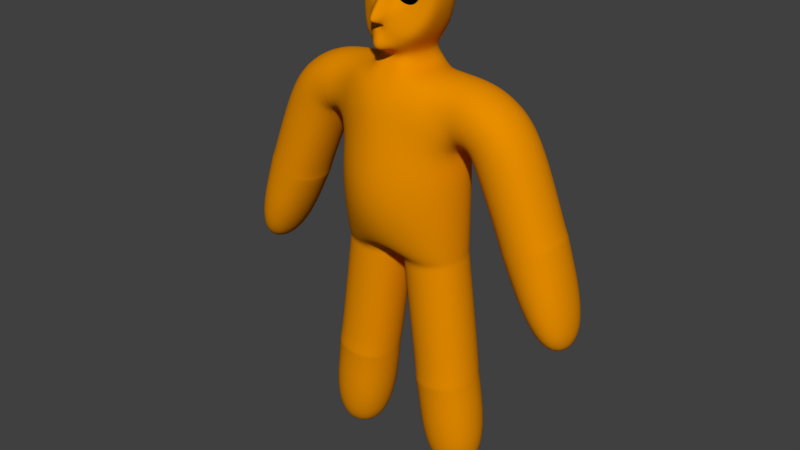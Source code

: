# Source: Runner_Animated.blend  (saved by Blender 2.78.0; exported with 4.5.12 LTS)
import bpy
from mathutils import Matrix  # noqa: F401  (used for matrix-valued properties, if any)

bpy.ops.wm.read_factory_settings(use_empty=True)
scene = bpy.context.scene
scene.name = 'Scene'

# ---- collections
col_collection_1 = bpy.data.collections.new('Collection 1'); scene.collection.children.link(col_collection_1)

# ---- materials (node trees are filled in below, after node groups)
mat_material_001 = bpy.data.materials.new('Material.001')
mat_material_001.alpha_threshold = 0.0
mat_material_001.use_transparent_shadow = False
mat_material_001.diffuse_color = (0.8, 0.2666, 0.0, 1.0)
mat_material_001.roughness = 0.5
mat_material_002 = bpy.data.materials.new('Material.002')
mat_material_002.alpha_threshold = 0.0
mat_material_002.use_transparent_shadow = False
mat_material_002.diffuse_color = (0.0, 0.0, 0.0, 1.0)
mat_material_002.roughness = 0.5

# ---- material node trees

# ---- world
world_world = bpy.data.worlds.new('World'); scene.world = world_world
world_world.color = (0.05088, 0.05088, 0.05088)
world_world.use_sun_shadow = False
world_world.sun_shadow_jitter_overblur = 0.0
world_world.cycles.sampling_method = 'MANUAL'

# ---- meshes
me_plane = bpy.data.meshes.new('Plane')
me_plane.from_pydata([(0.2825, 3.646, 0.2984), (0.4218, 3.546, 0.3462), (0.233, 3.485, 0.3555), (0.1162, 3.646, 0.3612), (0.233, 3.807, 0.3555), (0.4218, 3.745, 0.3462), (0.3417, 3.485, 0.4385), (0.1529, 3.546, 0.4478), (0.1529, 3.745, 0.4478), (0.3417, 3.807, 0.4385), (0.4584, 3.646, 0.4327), (0.2922, 3.646, 0.4955), (0.2525, 3.551, 0.3146), (0.3635, 3.587, 0.3092), (0.3344, 3.493, 0.3427), (0.4454, 3.646, 0.3372), (0.3635, 3.704, 0.3092), (0.1839, 3.646, 0.318), (0.1548, 3.551, 0.3515), (0.2525, 3.74, 0.3146), (0.1548, 3.74, 0.3515), (0.3344, 3.799, 0.3427), (0.4669, 3.587, 0.3881), (0.4669, 3.704, 0.3881), (0.2873, 3.457, 0.397), (0.3983, 3.493, 0.3915), (0.1077, 3.587, 0.4058), (0.1763, 3.493, 0.4024), (0.1763, 3.799, 0.4024), (0.1077, 3.704, 0.4058), (0.3983, 3.799, 0.3915), (0.2873, 3.835, 0.397), (0.4199, 3.551, 0.4424), (0.2402, 3.493, 0.4512), (0.1292, 3.646, 0.4567), (0.2402, 3.799, 0.4512), (0.4199, 3.74, 0.4424), (0.3221, 3.551, 0.4793), (0.3907, 3.646, 0.4759), (0.2111, 3.587, 0.4847), (0.2111, 3.704, 0.4847), (0.3221, 3.74, 0.4793), (-0.272, 3.646, 0.2996), (-0.1458, 3.546, 0.3757), (-0.3324, 3.485, 0.3449), (-0.4477, 3.646, 0.3259), (-0.3324, 3.807, 0.3449), (-0.1458, 3.745, 0.3757), (-0.2437, 3.485, 0.449), (-0.4302, 3.546, 0.4182), (-0.4302, 3.745, 0.4182), (-0.2437, 3.807, 0.449), (-0.1284, 3.646, 0.468), (-0.3041, 3.646, 0.4943), (-0.3047, 3.551, 0.3091), (-0.195, 3.587, 0.3272), (-0.2305, 3.493, 0.3539), (-0.1209, 3.646, 0.372), (-0.195, 3.704, 0.3272), (-0.3724, 3.646, 0.298), (-0.408, 3.551, 0.3246), (-0.3047, 3.74, 0.3091), (-0.408, 3.74, 0.3246), (-0.2305, 3.799, 0.3539), (-0.1106, 3.587, 0.4262), (-0.1106, 3.704, 0.4262), (-0.288, 3.457, 0.397), (-0.1784, 3.493, 0.4151), (-0.4655, 3.587, 0.3677), (-0.3977, 3.493, 0.3789), (-0.3977, 3.799, 0.3789), (-0.4655, 3.704, 0.3677), (-0.1784, 3.799, 0.4151), (-0.288, 3.835, 0.397), (-0.1681, 3.551, 0.4693), (-0.3455, 3.493, 0.44), (-0.4552, 3.646, 0.4219), (-0.3455, 3.799, 0.44), (-0.1681, 3.74, 0.4693), (-0.2714, 3.551, 0.4848), (-0.2036, 3.646, 0.496), (-0.381, 3.587, 0.4667), (-0.381, 3.704, 0.4667), (-0.2714, 3.74, 0.4848), (1.682, 0.4047, -0.5177), (0.9997, 0.5782, -0.5177), (2.467, -1.153, -0.5177), (0.6941, 2.603, -0.5177), (3.034, -0.9262, -0.5177), (0.9611, 1.479, -0.5177), (1.698, 0.3094, -0.5177), (1.745, 0.2262, -0.5177), (2.603, 0.5701, -0.5177), (2.58, 0.6627, -0.5177), (2.526, 0.7432, -0.5177), (1.05, 1.567, -0.5177), (1.134, 1.564, -0.5177), (1.191, 1.508, -0.5177), (2.119, 1.88, -0.5177), (1.724, 2.337, -0.5177), (1.232, 2.565, -0.5177), (0.9997, 1.195, -0.5177), (0.2445, 2.591, -0.5177), (0.2471, 2.786, -0.3196), (0.5188, 3.039, -0.5177), (0.6383, 3.8, -0.5177), (0.4488, 4.116, -0.5177), (0.9997, -0.06659, -0.5177), (1.49, -3.837, -0.5177), (0.499, -3.969, -0.5177), (1.029, -0.3926, -0.5177), (1.012, -0.2618, -0.5177), (0.9966, -0.1644, -0.5177), (0.01031, -0.2238, -0.5177), (0.02427, -0.3778, -0.5177), (0.03792, -0.5253, -0.5177), (0.2508, -2.115, -0.5177), (0.2685, -2.247, -0.4869), (0.287, -2.386, -0.5177), (1.278, -2.253, -0.5177), (1.26, -2.115, -0.4869), (1.242, -1.982, -0.5177), (-1.682, 0.4047, -0.5177), (-1.0, 0.5782, -0.5177), (-2.468, -1.153, -0.5177), (-0.6948, 2.603, -0.5177), (-3.035, -0.9262, -0.5177), (-0.9618, 1.479, -0.5177), (-1.699, 0.3094, -0.5177), (-1.746, 0.2262, -0.5177), (-2.604, 0.5701, -0.5177), (-2.58, 0.6627, -0.5177), (-2.527, 0.7432, -0.5177), (-1.051, 1.567, -0.5177), (-1.135, 1.564, -0.5177), (-1.191, 1.508, -0.5177), (-2.12, 1.88, -0.5177), (-1.725, 2.337, -0.5177), (-1.232, 2.565, -0.5177), (-1.0, 1.195, -0.5177), (-0.2452, 2.591, -0.5177), (-0.2478, 2.786, -0.3196), (-0.5195, 3.039, -0.5177), (-0.639, 3.8, -0.5177), (-0.4495, 4.116, -0.5177), (-1.0, -0.06659, -0.5177), (-1.491, -3.837, -0.5177), (-0.4997, -3.969, -0.5177), (-1.03, -0.3926, -0.5177), (-1.012, -0.2618, -0.5177), (-0.9973, -0.1644, -0.5177), (-0.011, -0.2238, -0.5177), (-0.02496, -0.3778, -0.5177), (-0.03862, -0.5253, -0.5177), (-0.0003473, 0.5782, -0.5177), (-0.0003473, 2.578, -0.5177), (-0.0003473, 1.578, -0.5177), (-0.0003473, 1.195, -0.5177), (-0.0003473, 2.771, -0.3196), (-0.0003473, 3.023, -0.5177), (-0.0003473, 3.785, -0.5177), (-0.0003473, 4.101, -0.5177), (-0.0003473, -0.06659, -0.5177), (-0.2515, -2.115, -0.5177), (-0.2692, -2.247, -0.4869), (-0.2877, -2.386, -0.5177), (-1.279, -2.253, -0.5177), (-1.26, -2.115, -0.4869), (-1.243, -1.982, -0.5177), (1.682, 0.4047, 0.5047), (0.9997, 0.5782, 0.5047), (2.467, -1.153, 0.5047), (0.6941, 2.603, 0.5047), (3.034, -0.9262, 0.5047), (0.9611, 1.479, 0.5047), (1.698, 0.3094, 0.5047), (1.745, 0.2262, 0.5047), (2.603, 0.5701, 0.5047), (2.58, 0.6627, 0.5047), (2.526, 0.7432, 0.5047), (1.05, 1.567, 0.5047), (1.134, 1.564, 0.5047), (1.191, 1.508, 0.5047), (2.119, 1.88, 0.5047), (1.724, 2.337, 0.5047), (1.232, 2.565, 0.5047), (0.9997, 1.195, 0.5047), (0.2445, 2.591, 0.5047), (0.2471, 2.786, 0.3066), (0.5188, 3.039, 0.5047), (0.6383, 3.8, 0.5047), (0.4488, 4.116, 0.5047), (0.9997, -0.06659, 0.5047), (1.49, -3.837, 0.5047), (0.499, -3.969, 0.5047), (1.029, -0.3926, 0.5047), (1.012, -0.2618, 0.5047), (0.9966, -0.1644, 0.5047), (0.01031, -0.2238, 0.5047), (0.02427, -0.3778, 0.5047), (0.03792, -0.5253, 0.5047), (0.2508, -2.115, 0.5047), (0.2685, -2.247, 0.5415), (0.287, -2.386, 0.5047), (1.278, -2.253, 0.5047), (1.26, -2.115, 0.5415), (1.242, -1.982, 0.5047), (-1.682, 0.4047, 0.5047), (-1.0, 0.5782, 0.5047), (-2.468, -1.153, 0.5047), (-0.6948, 2.603, 0.5047), (-3.035, -0.9262, 0.5047), (-0.9618, 1.479, 0.5047), (-1.699, 0.3094, 0.5047), (-1.746, 0.2262, 0.5047), (-2.604, 0.5701, 0.5047), (-2.58, 0.6627, 0.5047), (-2.527, 0.7432, 0.5047), (-1.051, 1.567, 0.5047), (-1.135, 1.564, 0.5047), (-1.191, 1.508, 0.5047), (-2.12, 1.88, 0.5047), (-1.725, 2.337, 0.5047), (-1.232, 2.565, 0.5047), (-1.0, 1.195, 0.5047), (-0.2452, 2.591, 0.5047), (-0.2478, 2.786, 0.3066), (-0.5195, 3.039, 0.5047), (-0.639, 3.8, 0.5047), (-0.4495, 4.116, 0.5047), (-1.0, -0.06659, 0.5047), (-1.491, -3.837, 0.5047), (-0.4997, -3.969, 0.5047), (-1.03, -0.3926, 0.5047), (-1.012, -0.2618, 0.5047), (-0.9973, -0.1644, 0.5047), (-0.011, -0.2238, 0.5047), (-0.02496, -0.3778, 0.5047), (-0.03862, -0.5253, 0.5047), (-0.0003473, 0.5721, 1.157), (-0.0003473, 2.578, 0.5047), (-0.0003473, 2.027, 0.9796), (-0.0003473, 1.214, 1.18), (-0.0003473, 2.771, 0.3066), (-0.0003474, 2.753, 0.8561), (-0.0003473, 3.785, 0.5047), (-0.0003473, 4.101, 0.5047), (-0.0003473, -0.05979, 0.7563), (-0.2515, -2.115, 0.5047), (-0.2692, -2.247, 0.5415), (-0.2877, -2.386, 0.5047), (-1.279, -2.253, 0.5047), (-1.26, -2.115, 0.5415), (-1.243, -1.982, 0.5047), (0.4473, 2.591, -0.006485), (-0.448, 2.591, -0.006485), (0.2471, 2.786, -0.006485), (-0.2478, 2.786, -0.006485), (0.2592, 3.017, 0.5291), (0.319, 3.766, 0.3492), (-0.0003473, 3.198, 0.9764), (0.7471, 3.49, 0.1221), (-0.2599, 3.017, 0.5291), (-0.3197, 3.766, 0.3492), (-0.7478, 3.49, 0.1221), (-0.1732, 3.397, 0.5291), (0.1725, 3.397, 0.5291), (-0.0003474, 3.402, 0.4981), (0.1593, 3.763, 0.3492), (-0.16, 3.763, 0.3492), (-0.0003473, 3.498, 0.7283), (-0.08679, 3.298, 0.7528), (-0.2464, 3.576, 0.3492), (0.2458, 3.576, 0.3492), (0.08609, 3.298, 0.7528), (0.1227, 3.524, 0.461), (-0.1234, 3.524, 0.461), (-0.0003474, 3.213, 0.6066), (-0.1301, 3.02, 0.6221), (0.1294, 3.02, 0.6221)], [], [(0, 13, 12), (1, 13, 15), (0, 12, 17), (0, 17, 19), (0, 19, 16), (1, 15, 22), (2, 14, 24), (3, 18, 26), (4, 20, 28), (5, 21, 30), (1, 22, 25), (2, 24, 27), (3, 26, 29), (4, 28, 31), (5, 30, 23), (6, 32, 37), (7, 33, 39), (8, 34, 40), (9, 35, 41), (10, 36, 38), (38, 41, 11), (38, 36, 41), (36, 9, 41), (41, 40, 11), (41, 35, 40), (35, 8, 40), (40, 39, 11), (40, 34, 39), (34, 7, 39), (39, 37, 11), (39, 33, 37), (33, 6, 37), (37, 38, 11), (37, 32, 38), (32, 10, 38), (23, 36, 10), (23, 30, 36), (30, 9, 36), (31, 35, 9), (31, 28, 35), (28, 8, 35), (29, 34, 8), (29, 26, 34), (26, 7, 34), (27, 33, 7), (27, 24, 33), (24, 6, 33), (25, 32, 6), (25, 22, 32), (22, 10, 32), (30, 31, 9), (30, 21, 31), (21, 4, 31), (28, 29, 8), (28, 20, 29), (20, 3, 29), (26, 27, 7), (26, 18, 27), (18, 2, 27), (24, 25, 6), (24, 14, 25), (14, 1, 25), (22, 23, 10), (22, 15, 23), (15, 5, 23), (16, 21, 5), (16, 19, 21), (19, 4, 21), (19, 20, 4), (19, 17, 20), (17, 3, 20), (17, 18, 3), (17, 12, 18), (12, 2, 18), (15, 16, 5), (15, 13, 16), (13, 0, 16), (12, 14, 2), (12, 13, 14), (13, 1, 14), (42, 55, 54), (43, 55, 57), (42, 54, 59), (42, 59, 61), (42, 61, 58), (43, 57, 64), (44, 56, 66), (45, 60, 68), (46, 62, 70), (47, 63, 72), (43, 64, 67), (44, 66, 69), (45, 68, 71), (46, 70, 73), (47, 72, 65), (48, 74, 79), (49, 75, 81), (50, 76, 82), (51, 77, 83), (52, 78, 80), (80, 83, 53), (80, 78, 83), (78, 51, 83), (83, 82, 53), (83, 77, 82), (77, 50, 82), (82, 81, 53), (82, 76, 81), (76, 49, 81), (81, 79, 53), (81, 75, 79), (75, 48, 79), (79, 80, 53), (79, 74, 80), (74, 52, 80), (65, 78, 52), (65, 72, 78), (72, 51, 78), (73, 77, 51), (73, 70, 77), (70, 50, 77), (71, 76, 50), (71, 68, 76), (68, 49, 76), (69, 75, 49), (69, 66, 75), (66, 48, 75), (67, 74, 48), (67, 64, 74), (64, 52, 74), (72, 73, 51), (72, 63, 73), (63, 46, 73), (70, 71, 50), (70, 62, 71), (62, 45, 71), (68, 69, 49), (68, 60, 69), (60, 44, 69), (66, 67, 48), (66, 56, 67), (56, 43, 67), (64, 65, 52), (64, 57, 65), (57, 47, 65), (58, 63, 47), (58, 61, 63), (61, 46, 63), (61, 62, 46), (61, 59, 62), (59, 45, 62), (59, 60, 45), (59, 54, 60), (54, 44, 60), (57, 58, 47), (57, 55, 58), (55, 42, 58), (54, 56, 44), (54, 55, 56), (55, 43, 56), (156, 155, 102, 87, 89), (98, 94, 84, 97), (92, 88, 86, 91), (157, 156, 89, 101), (94, 93, 90, 84), (93, 92, 91, 90), (87, 100, 95, 89), (100, 99, 96, 95), (99, 98, 97, 96), (154, 157, 101, 85), (155, 158, 103, 102), (158, 159, 104, 103), (159, 160, 105, 104), (160, 161, 106, 105), (85, 107, 162, 154), (119, 108, 109, 118), (107, 112, 113, 162), (112, 111, 114, 113), (111, 110, 115, 114), (110, 121, 116, 115), (121, 120, 117, 116), (120, 119, 118, 117), (156, 127, 125, 140, 155), (136, 135, 122, 132), (130, 129, 124, 126), (157, 139, 127, 156), (132, 122, 128, 131), (131, 128, 129, 130), (125, 127, 133, 138), (138, 133, 134, 137), (137, 134, 135, 136), (154, 123, 139, 157), (155, 140, 141, 158), (158, 141, 142, 159), (159, 142, 143, 160), (160, 143, 144, 161), (123, 154, 162, 145), (166, 165, 147, 146), (145, 162, 151, 150), (150, 151, 152, 149), (149, 152, 153, 148), (148, 153, 163, 168), (168, 163, 164, 167), (167, 164, 165, 166), (241, 174, 172), (183, 182, 169, 179), (177, 176, 171, 173), (242, 186, 174, 241), (179, 169, 175, 178), (178, 175, 176, 177), (172, 174, 180, 185), (185, 180, 181, 184), (184, 181, 182, 183), (239, 170, 186, 242), (240, 187, 188, 243), (243, 188, 189, 258, 279, 244), (266, 261, 190, 259, 273), (245, 268, 259, 190, 191, 246), (170, 239, 247, 192), (204, 203, 194, 193), (192, 247, 198, 197), (197, 198, 199, 196), (196, 199, 200, 195), (195, 200, 201, 206), (206, 201, 202, 205), (205, 202, 203, 204), (241, 240, 225, 210), (221, 217, 207, 220), (215, 211, 209, 214), (242, 241, 212, 224), (217, 216, 213, 207), (216, 215, 214, 213), (210, 223, 218, 212), (223, 222, 219, 218), (222, 221, 220, 219), (239, 242, 224, 208), (240, 243, 226, 225), (243, 244, 278, 262, 227, 226), (265, 272, 263, 228, 264), (245, 246, 229, 228, 263, 269), (208, 230, 247, 239), (251, 231, 232, 250), (230, 235, 236, 247), (235, 234, 237, 236), (234, 233, 238, 237), (233, 253, 248, 238), (253, 252, 249, 248), (252, 251, 250, 249), (101, 89, 174, 186), (149, 148, 233, 234), (133, 127, 212, 218), (115, 116, 201, 200), (150, 149, 234, 235), (134, 133, 218, 219), (116, 117, 202, 201), (254, 256, 188, 187), (151, 162, 247, 236), (135, 134, 219, 220), (117, 118, 203, 202), (152, 151, 236, 237), (136, 132, 217, 221), (108, 119, 204, 193), (86, 88, 173, 171), (153, 152, 237, 238), (137, 136, 221, 222), (119, 120, 205, 204), (103, 104, 189, 188, 256), (138, 137, 222, 223), (120, 121, 206, 205), (90, 91, 176, 175), (88, 92, 177, 173), (104, 105, 190, 261, 189), (92, 93, 178, 177), (163, 153, 238, 248), (106, 161, 246, 191), (93, 94, 179, 178), (164, 163, 248, 249), (139, 123, 208, 224), (128, 122, 207, 213), (165, 164, 249, 250), (105, 106, 191, 190), (166, 146, 231, 251), (140, 125, 210, 225, 255), (167, 166, 251, 252), (122, 135, 220, 207), (107, 85, 170, 192), (89, 95, 180, 174), (168, 167, 252, 253), (257, 255, 225, 226), (124, 129, 214, 209), (95, 96, 181, 180), (125, 138, 223, 210), (109, 108, 193, 194), (96, 97, 182, 181), (142, 141, 257, 226, 227), (127, 139, 224, 212), (112, 107, 192, 197), (94, 98, 183, 179), (118, 109, 194, 203), (98, 99, 184, 183), (143, 142, 227, 264, 228), (126, 124, 209, 211), (121, 110, 195, 206), (99, 100, 185, 184), (161, 144, 229, 246), (110, 111, 196, 195), (144, 143, 228, 229), (129, 128, 213, 214), (111, 112, 197, 196), (84, 90, 175, 169), (130, 126, 211, 215), (162, 113, 198, 247), (123, 145, 230, 208), (131, 130, 215, 216), (113, 114, 199, 198), (85, 101, 186, 170), (146, 147, 232, 231), (132, 131, 216, 217), (114, 115, 200, 199), (97, 84, 169, 182), (145, 150, 235, 230), (91, 86, 171, 176), (147, 165, 250, 232), (87, 102, 254, 187, 172), (100, 87, 172, 185), (148, 168, 253, 233), (141, 140, 255, 257), (102, 103, 256, 254), (262, 265, 264, 227), (277, 267, 260, 271, 265, 262, 278), (276, 269, 263, 272), (275, 273, 259, 268), (279, 258, 266, 274, 260, 267, 277), (258, 189, 261, 266), (270, 275, 268, 245), (260, 274, 275, 270), (274, 266, 273, 275), (271, 276, 272, 265), (260, 270, 276, 271), (270, 245, 269, 276), (244, 277, 278), (244, 279, 277), (212, 241, 210), (240, 241, 172, 187)])
me_plane.polygons.foreach_set('use_smooth', [True] * 344)
me_plane.polygons.foreach_set('material_index', [1, 1, 1, 1, 1, 1, 1, 1, 1, 1, 1, 1, 1, 1, 1, 1, 1, 1, 1, 1, 1, 1, 1, 1, 1, 1, 1, 1, 1, 1, 1, 1, 1, 1, 1, 1, 1, 1, 1, 1, 1, 1, 1, 1, 1, 1, 1, 1, 1, 1, 1, 1, 1, 1, 1, 1, 1, 1, 1, 1, 1, 1, 1, 1, 1, 1, 1, 1, 1, 1, 1, 1, 1, 1, 1, 1, 1, 1, 1, 1, 1, 1, 1, 1, 1, 1, 1, 1, 1, 1, 1, 1, 1, 1, 1, 1, 1, 1, 1, 1, 1, 1, 1, 1, 1, 1, 1, 1, 1, 1, 1, 1, 1, 1, 1, 1, 1, 1, 1, 1, 1, 1, 1, 1, 1, 1, 1, 1, 1, 1, 1, 1, 1, 1, 1, 1, 1, 1, 1, 1, 1, 1, 1, 1, 1, 1, 1, 1, 1, 1, 1, 1, 1, 1, 1, 1, 1, 1, 1, 1, 0, 0, 0, 0, 0, 0, 0, 0, 0, 0, 0, 0, 0, 0, 0, 0, 0, 0, 0, 0, 0, 0, 0, 0, 0, 0, 0, 0, 0, 0, 0, 0, 0, 0, 0, 0, 0, 0, 0, 0, 0, 0, 0, 0, 0, 0, 0, 0, 0, 0, 0, 0, 0, 0, 0, 0, 0, 0, 0, 0, 0, 0, 0, 0, 0, 0, 0, 0, 0, 0, 0, 0, 0, 0, 0, 0, 0, 0, 0, 0, 0, 0, 0, 0, 0, 0, 0, 0, 0, 0, 0, 0, 0, 0, 0, 0, 0, 0, 0, 0, 0, 0, 0, 0, 0, 0, 0, 0, 0, 0, 0, 0, 0, 0, 0, 0, 0, 0, 0, 0, 0, 0, 0, 0, 0, 0, 0, 0, 0, 0, 0, 0, 0, 0, 0, 0, 0, 0, 0, 0, 0, 0, 0, 0, 0, 0, 0, 0, 0, 0, 0, 0, 0, 0, 0, 0, 0, 0, 0, 0, 0, 0, 0, 0, 0, 0, 0, 0, 0, 0, 0, 0, 0, 0, 0, 0, 0, 0, 0, 0, 0, 0, 0, 0])
me_plane.materials.append(mat_material_001)
me_plane.materials.append(mat_material_002)
me_plane.use_remesh_preserve_volume = False
me_plane.use_remesh_preserve_attributes = False
me_plane.use_mirror_vertex_groups = False
me_plane.update()
arm_armature = bpy.data.armatures.new('Armature')  # bones are not reproduced

# ---- objects
ob_armature = bpy.data.objects.new('Armature', arm_armature)
ob_plane = bpy.data.objects.new('Plane', me_plane)

# ---- transforms, parenting, visibility, modifiers, constraints
ob_armature.location = (0.0, 0.0, 3.738)
ob_armature.show_in_front = True
ob_armature.lineart.crease_threshold = 0.0
ob_plane.parent = ob_armature
ob_plane.matrix_parent_inverse = Matrix(((1.0, 0.0, 0.0, 0.0), (0.0, -4.371e-08, -1.0, 0.0), (0.0, 1.0, -4.371e-08, 0.0), (0.0, 0.0, 0.0, 1.0)))
ob_plane.location = (0.0, 0.0, 0.0)
ob_plane.lineart.crease_threshold = 0.0
_vg = ob_plane.vertex_groups.new(name='Bone')
for _i, _w in zip([85, 89, 95, 101, 107, 111, 112, 113, 114, 123, 127, 133, 139, 145, 149, 150, 151, 152, 154, 156, 157, 162, 170, 174, 180, 181, 186, 192, 196, 197, 198, 199, 208, 212, 218, 224, 230, 234, 235, 236, 237, 239, 241, 242, 247], [0.6738, 0.156, 0.05034, 0.643, 0.1352, 0.02988, 0.06576, 0.2533, 0.1277, 0.6728, 0.1641, 0.05159, 0.6423, 0.1354, 0.02929, 0.06555, 0.2423, 0.122, 0.9005, 0.1228, 0.8238, 0.6648, 0.6606, 0.1807, 0.05862, 0.00127, 0.6191, 0.1444, 0.02962, 0.0678, 0.2144, 0.1071, 0.6582, 0.1664, 0.05642, 0.6149, 0.1443, 0.02793, 0.06642, 0.2178, 0.1102, 0.7476, 0.09093, 0.4969, 0.5606]): _vg.add([_i], _w, 'REPLACE')
_vg = ob_plane.vertex_groups.new(name='Bone.001')
for _i, _w in zip([0, 1, 2, 3, 4, 5, 6, 7, 8, 9, 10, 11, 12, 13, 14, 15, 16, 17, 18, 19, 20, 21, 22, 23, 24, 25, 26, 27, 28, 29, 30, 31, 32, 33, 34, 35, 36, 37, 38, 39, 40, 41, 42, 43, 44, 45, 46, 47, 48, 49, 50, 51, 52, 53, 54, 55, 56, 57, 58, 59, 60, 61, 62, 63, 64, 65, 66, 67, 68, 69, 70, 71, 72, 73, 74, 75, 76, 77, 78, 79, 80, 81, 82, 83, 87, 89, 95, 101, 102, 103, 104, 125, 127, 133, 139, 140, 141, 142, 155, 156, 157, 158, 159, 172, 174, 180, 186, 187, 188, 189, 210, 212, 218, 224, 225, 226, 227, 239, 240, 241, 242, 243, 244, 254, 255, 256, 257, 258, 260, 262, 267, 277, 278, 279], [0.1055, 0.1029, 0.1013, 0.1028, 0.1079, 0.1044, 0.1017, 0.09934, 0.1036, 0.1048, 0.1033, 0.1025, 0.1029, 0.1033, 0.1019, 0.1037, 0.1047, 0.105, 0.1018, 0.1076, 0.1064, 0.1057, 0.1031, 0.1038, 0.1009, 0.1023, 0.1005, 0.1004, 0.1058, 0.1027, 0.1047, 0.1059, 0.1026, 0.1009, 0.09976, 0.1048, 0.104, 0.1019, 0.103, 0.1009, 0.1027, 0.1038, 0.09157, 0.08742, 0.08764, 0.08874, 0.09198, 0.09243, 0.08674, 0.08821, 0.08982, 0.09117, 0.08655, 0.08844, 0.0888, 0.08926, 0.08745, 0.08915, 0.09289, 0.08972, 0.08813, 0.09329, 0.09013, 0.09435, 0.08658, 0.08902, 0.08688, 0.08636, 0.08848, 0.08789, 0.09067, 0.08937, 0.09201, 0.09205, 0.0852, 0.08751, 0.08891, 0.09066, 0.08969, 0.08722, 0.08762, 0.08828, 0.08935, 0.08974, 0.1059, 0.0745, 0.003497, 0.02899, 0.5356, 0.1651, 0.03132, 0.1404, 0.08097, 0.008338, 0.0332, 0.6264, 0.1836, 0.03225, 0.7911, 0.7537, 0.108, 0.1667, 0.02619, 0.1159, 0.07171, 0.001694, 0.06121, 0.4606, 0.154, 0.03609, 0.1381, 0.06809, 0.002326, 0.06019, 0.5678, 0.1855, 0.05378, 0.09332, 0.6493, 0.6692, 0.3947, 0.2183, 0.09544, 0.479, 0.5286, 0.1923, 0.2594, 0.04043, 0.002033, 0.05235, 0.01469, 0.04475, 0.06567, 0.0647]): _vg.add([_i], _w, 'REPLACE')
_vg = ob_plane.vertex_groups.new(name='Bone.002')
for _i, _w in zip([0, 1, 2, 3, 4, 5, 6, 7, 8, 9, 10, 11, 12, 13, 14, 15, 16, 17, 18, 19, 20, 21, 22, 23, 24, 25, 26, 27, 28, 29, 30, 31, 32, 33, 34, 35, 36, 37, 38, 39, 40, 41, 42, 43, 44, 45, 46, 47, 48, 49, 50, 51, 52, 53, 54, 55, 56, 57, 58, 59, 60, 61, 62, 63, 64, 65, 66, 67, 68, 69, 70, 71, 72, 73, 74, 75, 76, 77, 78, 79, 80, 81, 82, 83, 87, 102, 103, 104, 105, 106, 125, 140, 141, 142, 143, 144, 155, 158, 159, 160, 161, 172, 187, 188, 189, 190, 191, 210, 225, 226, 227, 228, 229, 240, 241, 243, 244, 245, 246, 254, 255, 256, 257, 258, 259, 260, 261, 262, 263, 264, 265, 266, 267, 268, 269, 270, 271, 272, 273, 274, 275, 276, 277, 278, 279], [0.8945, 0.8971, 0.8987, 0.8972, 0.8921, 0.8956, 0.8983, 0.9007, 0.8964, 0.8953, 0.8967, 0.8975, 0.8971, 0.8967, 0.8981, 0.8963, 0.8953, 0.895, 0.8982, 0.8924, 0.8936, 0.8943, 0.8969, 0.8962, 0.8991, 0.8977, 0.8995, 0.8996, 0.8942, 0.8973, 0.8953, 0.8941, 0.8974, 0.8991, 0.9002, 0.8952, 0.896, 0.8981, 0.897, 0.8991, 0.8973, 0.8962, 0.9084, 0.9126, 0.9124, 0.9113, 0.908, 0.9076, 0.9133, 0.9118, 0.9102, 0.9088, 0.9135, 0.9116, 0.9112, 0.9107, 0.9125, 0.9109, 0.9071, 0.9103, 0.9119, 0.9067, 0.9099, 0.9056, 0.9134, 0.911, 0.9131, 0.9136, 0.9115, 0.9121, 0.9093, 0.9106, 0.908, 0.9079, 0.9148, 0.9125, 0.9111, 0.9093, 0.9103, 0.9128, 0.9124, 0.9117, 0.9106, 0.9103, 0.03926, 0.2424, 0.769, 0.9434, 0.9903, 0.9959, 0.05096, 0.1838, 0.7589, 0.9458, 0.9896, 0.996, 0.1202, 0.7962, 0.9519, 0.9914, 0.9971, 0.0653, 0.2968, 0.7739, 0.9379, 0.9913, 0.9962, 0.04574, 0.2412, 0.7524, 0.9285, 0.9919, 0.9961, 0.2153, 0.02604, 0.7228, 0.878, 0.9932, 0.998, 0.3331, 0.2953, 0.7304, 0.6552, 0.9371, 0.9919, 0.9655, 0.9772, 0.931, 0.9919, 0.9755, 0.972, 0.9731, 0.9573, 0.9929, 0.9928, 0.9807, 0.9694, 0.9864, 0.9866, 0.9696, 0.9841, 0.984, 0.9379, 0.9149, 0.915]): _vg.add([_i], _w, 'REPLACE')
_vg = ob_plane.vertex_groups.new(name='Bone.003')
for _i, _w in zip([85, 87, 89, 95, 96, 97, 98, 99, 100, 101, 102, 103, 155, 156, 170, 172, 174, 180, 181, 182, 183, 184, 185, 186, 187, 188, 240, 241, 242, 243, 254, 256], [0.05503, 0.8126, 0.6405, 0.6165, 0.3092, 0.05668, 0.05584, 0.4965, 0.87, 0.2095, 0.2005, 0.05682, 0.03676, 0.04501, 0.05546, 0.7751, 0.5978, 0.6166, 0.3109, 0.05522, 0.05447, 0.4966, 0.8686, 0.2033, 0.2104, 0.06092, 0.06138, 0.08958, 0.01561, 0.00621, 0.1733, 0.06995]): _vg.add([_i], _w, 'REPLACE')
_vg = ob_plane.vertex_groups.new(name='Bone.004')
for _i, _w in zip([84, 89, 90, 91, 92, 93, 94, 95, 96, 97, 98, 99, 100, 101, 169, 174, 175, 176, 177, 178, 179, 180, 181, 182, 183, 184, 185, 186], [0.8272, 0.1044, 0.255, 0.04943, 0.0505, 0.255, 0.8175, 0.2958, 0.6493, 0.9239, 0.9294, 0.4984, 0.099, 0.01963, 0.8313, 0.1141, 0.2511, 0.0457, 0.04655, 0.2512, 0.8211, 0.2849, 0.6431, 0.9255, 0.9312, 0.4982, 0.09657, 0.02629]): _vg.add([_i], _w, 'REPLACE')
_vg = ob_plane.vertex_groups.new(name='Bone.005')
for _i, _w in zip([84, 86, 88, 90, 91, 92, 93, 94, 169, 171, 173, 175, 176, 177, 178, 179], [0.1677, 0.9966, 0.9967, 0.7434, 0.95, 0.9492, 0.7436, 0.1779, 0.1638, 0.9973, 0.9963, 0.7474, 0.9519, 0.9515, 0.7475, 0.1746]): _vg.add([_i], _w, 'REPLACE')
_vg = ob_plane.vertex_groups.new(name='Bone.006')
for _i, _w in zip([123, 125, 127, 133, 134, 135, 136, 137, 138, 139, 140, 141, 155, 156, 208, 210, 212, 218, 219, 220, 221, 222, 223, 224, 225, 226, 240, 241, 242, 255, 257], [0.0546, 0.7659, 0.6214, 0.6202, 0.3158, 0.05767, 0.05583, 0.496, 0.8599, 0.2062, 0.1671, 0.04744, 0.01521, 0.04033, 0.05737, 0.7701, 0.6234, 0.6074, 0.3013, 0.05363, 0.0545, 0.4963, 0.8713, 0.2105, 0.164, 0.05161, 0.05248, 0.08884, 0.0173, 0.1608, 0.0756]): _vg.add([_i], _w, 'REPLACE')
_vg = ob_plane.vertex_groups.new(name='Bone.007')
for _i, _w in zip([122, 125, 127, 128, 129, 130, 131, 132, 133, 134, 135, 136, 137, 138, 139, 207, 212, 213, 214, 215, 216, 217, 218, 219, 220, 221, 222, 223, 224], [0.8273, 0.003624, 0.1075, 0.2549, 0.04968, 0.05041, 0.2552, 0.8173, 0.288, 0.6402, 0.9226, 0.9293, 0.4983, 0.1015, 0.02149, 0.8315, 0.1102, 0.2509, 0.04514, 0.04706, 0.2513, 0.8209, 0.297, 0.6547, 0.9274, 0.9312, 0.4984, 0.09394, 0.02414]): _vg.add([_i], _w, 'REPLACE')
_vg = ob_plane.vertex_groups.new(name='Bone.008')
for _i, _w in zip([122, 124, 126, 128, 129, 130, 131, 132, 207, 209, 211, 213, 214, 215, 216, 217], [0.1676, 0.9971, 0.996, 0.7435, 0.9499, 0.9493, 0.7434, 0.1781, 0.1637, 0.9969, 0.9969, 0.7477, 0.9522, 0.9512, 0.7473, 0.1747]): _vg.add([_i], _w, 'REPLACE')
_vg = ob_plane.vertex_groups.new(name='Bone.009')
for _i, _w in zip([113, 114, 123, 139, 145, 148, 149, 150, 151, 152, 153, 154, 162, 163, 164, 165, 166, 167, 168, 198, 199, 208, 224, 230, 233, 234, 235, 236, 237, 238, 239, 247, 248, 249, 250, 251, 252, 253], [0.06349, 0.01421, 0.2392, 0.06402, 0.8433, 0.9905, 0.9527, 0.9228, 0.6972, 0.8469, 0.9726, 0.01986, 0.1682, 0.9581, 0.7809, 0.162, 0.1278, 0.8366, 0.977, 0.07277, 0.02057, 0.2331, 0.06319, 0.8262, 0.9906, 0.9514, 0.9184, 0.6979, 0.8479, 0.9733, 0.06202, 0.2081, 0.9567, 0.7744, 0.1634, 0.1276, 0.8233, 0.9752]): _vg.add([_i], _w, 'REPLACE')
_vg = ob_plane.vertex_groups.new(name='Bone.010')
for _i, _w in zip([146, 147, 163, 164, 165, 166, 167, 231, 232, 248, 249, 250, 251, 252], [0.989, 0.9895, 0.03066, 0.2187, 0.838, 0.8721, 0.1633, 0.9913, 0.9874, 0.03361, 0.2252, 0.8366, 0.8724, 0.1766]): _vg.add([_i], _w, 'REPLACE')
_vg = ob_plane.vertex_groups.new(name='Bone.011')
for _i, _w in zip([85, 101, 107, 110, 111, 112, 113, 114, 115, 116, 117, 118, 119, 120, 121, 151, 152, 154, 162, 170, 186, 192, 195, 196, 197, 198, 199, 200, 201, 202, 203, 204, 205, 206, 236, 237, 239, 247], [0.2384, 0.06331, 0.8434, 0.9903, 0.9522, 0.9224, 0.6805, 0.8382, 0.9714, 0.958, 0.7808, 0.1624, 0.1277, 0.8367, 0.9769, 0.05815, 0.008664, 0.01868, 0.1637, 0.2324, 0.06334, 0.8266, 0.9906, 0.9506, 0.917, 0.7054, 0.8535, 0.9738, 0.9565, 0.7741, 0.1632, 0.1275, 0.8235, 0.9753, 0.07629, 0.02504, 0.06263, 0.2115]): _vg.add([_i], _w, 'REPLACE')
_vg = ob_plane.vertex_groups.new(name='Bone.012')
for _i, _w in zip([108, 109, 116, 117, 118, 119, 120, 193, 194, 201, 202, 203, 204, 205], [0.9909, 0.9872, 0.0306, 0.2188, 0.8375, 0.8723, 0.1632, 0.9893, 0.9897, 0.03404, 0.2255, 0.8367, 0.8725, 0.1764]): _vg.add([_i], _w, 'REPLACE')
_m = ob_plane.modifiers.new('Subsurf', 'SUBSURF')
_m.uv_smooth = 'PRESERVE_CORNERS'
_m.levels = 3
_m.render_levels = 3
_m.show_only_control_edges = False
_m = ob_plane.modifiers.new('EdgeSplit', 'EDGE_SPLIT')
_m = ob_plane.modifiers.new('Armature', 'ARMATURE')
_m.object = ob_armature

# ---- collection membership
col_collection_1.objects.link(ob_armature)
col_collection_1.objects.link(ob_plane)

# ---- scene / render settings (as saved in the file)
scene.frame_start = 1; scene.frame_end = 110; scene.frame_set(0)
scene.render.engine = 'BLENDER_EEVEE_NEXT'
scene.render.resolution_percentage = 50
scene.render.dither_intensity = 0.0
scene.cycles.use_denoising = False
scene.cycles.samples = 128
scene.cycles.sampling_pattern = 'TABULATED_SOBOL'
scene.cycles.light_sampling_threshold = 0.0
scene.cycles.use_adaptive_sampling = False
scene.cycles.use_light_tree = False
scene.cycles.blur_glossy = 0.0
scene.cycles.sample_clamp_indirect = 0.0
scene.view_settings.view_transform = 'Standard'
bpy.context.view_layer.update()

# ---- added for rendering (the .blend has no active camera and no usable light): camera, sun
cam_auto = bpy.data.cameras.new('AutoCamera')
cam_auto.lens = 50.0
cam_auto.sensor_width = 36.0
cam_auto.clip_end = 1000.0
ob_auto_camera = bpy.data.objects.new('AutoCamera', cam_auto)
scene.collection.objects.link(ob_auto_camera)
ob_auto_camera.location = (9.07456, -11.1016, 11.155)
ob_auto_camera.rotation_euler = (1.09748, -7.21219e-08, 0.694738)
scene.camera = ob_auto_camera
light_auto_sun = bpy.data.lights.new('AutoSun', 'SUN')
light_auto_sun.energy = 3.0
light_auto_sun.angle = 0.0523599
ob_auto_sun = bpy.data.objects.new('AutoSun', light_auto_sun)
scene.collection.objects.link(ob_auto_sun)
ob_auto_sun.rotation_euler = (0.872665, 0.174533, 0.523599)
bpy.context.view_layer.update()

